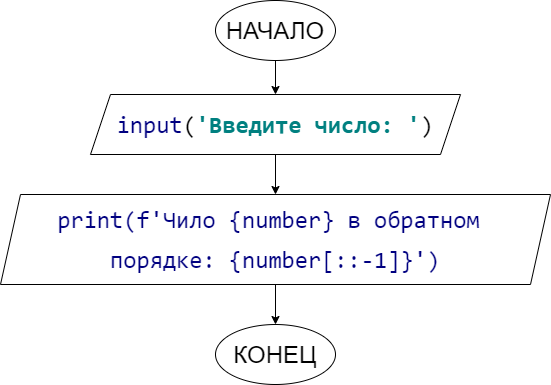

The diagram above was exported from draw.io. Its source (the exported page's mxGraphModel, read from the mxfile embedded in the PNG):
<mxGraphModel dx="782" dy="412" grid="1" gridSize="10" guides="1" tooltips="1" connect="1" arrows="1" fold="1" page="1" pageScale="1" pageWidth="827" pageHeight="1169" math="0" shadow="0">
  <root>
    <mxCell id="WIyWlLk6GJQsqaUBKTNV-0" />
    <mxCell id="WIyWlLk6GJQsqaUBKTNV-1" parent="WIyWlLk6GJQsqaUBKTNV-0" />
    <mxCell id="zptN-24JAd6MUlHmvIvo-4" style="edgeStyle=orthogonalEdgeStyle;rounded=0;orthogonalLoop=1;jettySize=auto;html=1;exitX=0.5;exitY=1;exitDx=0;exitDy=0;entryX=0.5;entryY=0;entryDx=0;entryDy=0;" edge="1" parent="WIyWlLk6GJQsqaUBKTNV-1" source="zptN-24JAd6MUlHmvIvo-0" target="zptN-24JAd6MUlHmvIvo-1">
      <mxGeometry relative="1" as="geometry" />
    </mxCell>
    <mxCell id="zptN-24JAd6MUlHmvIvo-0" value="&lt;font style=&quot;font-size: 24px&quot;&gt;НАЧАЛО&lt;/font&gt;" style="ellipse;whiteSpace=wrap;html=1;" vertex="1" parent="WIyWlLk6GJQsqaUBKTNV-1">
      <mxGeometry x="310" y="16" width="120" height="60" as="geometry" />
    </mxCell>
    <mxCell id="zptN-24JAd6MUlHmvIvo-5" style="edgeStyle=orthogonalEdgeStyle;rounded=0;orthogonalLoop=1;jettySize=auto;html=1;exitX=0.5;exitY=1;exitDx=0;exitDy=0;entryX=0.5;entryY=0;entryDx=0;entryDy=0;" edge="1" parent="WIyWlLk6GJQsqaUBKTNV-1" source="zptN-24JAd6MUlHmvIvo-1" target="zptN-24JAd6MUlHmvIvo-2">
      <mxGeometry relative="1" as="geometry" />
    </mxCell>
    <mxCell id="zptN-24JAd6MUlHmvIvo-1" value="&lt;pre style=&quot;background-color: rgb(255 , 255 , 255) ; font-family: &amp;#34;jetbrains mono&amp;#34; , monospace&quot;&gt;&lt;font style=&quot;font-size: 24px&quot;&gt;&lt;span style=&quot;color: #000080&quot;&gt;input&lt;/span&gt;(&lt;span style=&quot;color: #008080 ; font-weight: bold&quot;&gt;'Введите число: '&lt;/span&gt;)&lt;/font&gt;&lt;/pre&gt;" style="shape=parallelogram;perimeter=parallelogramPerimeter;whiteSpace=wrap;html=1;fixedSize=1;" vertex="1" parent="WIyWlLk6GJQsqaUBKTNV-1">
      <mxGeometry x="185" y="110" width="370" height="60" as="geometry" />
    </mxCell>
    <mxCell id="zptN-24JAd6MUlHmvIvo-6" style="edgeStyle=orthogonalEdgeStyle;rounded=0;orthogonalLoop=1;jettySize=auto;html=1;exitX=0.5;exitY=1;exitDx=0;exitDy=0;entryX=0.5;entryY=0;entryDx=0;entryDy=0;" edge="1" parent="WIyWlLk6GJQsqaUBKTNV-1" source="zptN-24JAd6MUlHmvIvo-2" target="zptN-24JAd6MUlHmvIvo-3">
      <mxGeometry relative="1" as="geometry" />
    </mxCell>
    <mxCell id="zptN-24JAd6MUlHmvIvo-2" value="&lt;pre style=&quot;background-color: rgb(255 , 255 , 255)&quot;&gt;&lt;font color=&quot;#000080&quot; face=&quot;jetbrains mono, monospace&quot;&gt;&lt;span style=&quot;font-size: 24px&quot;&gt;print(f'Чило {number} в обратном &lt;/span&gt;&lt;/font&gt;&lt;/pre&gt;&lt;pre style=&quot;background-color: rgb(255 , 255 , 255)&quot;&gt;&lt;font color=&quot;#000080&quot; face=&quot;jetbrains mono, monospace&quot;&gt;&lt;span style=&quot;font-size: 24px&quot;&gt;порядке: {number[::-1]}')&lt;/span&gt;&lt;/font&gt;&lt;font face=&quot;jetbrains mono, monospace&quot;&gt;&lt;br&gt;&lt;/font&gt;&lt;/pre&gt;" style="shape=parallelogram;perimeter=parallelogramPerimeter;whiteSpace=wrap;html=1;fixedSize=1;" vertex="1" parent="WIyWlLk6GJQsqaUBKTNV-1">
      <mxGeometry x="95" y="210" width="550" height="90" as="geometry" />
    </mxCell>
    <mxCell id="zptN-24JAd6MUlHmvIvo-3" value="&lt;font style=&quot;font-size: 24px&quot;&gt;КОНЕЦ&lt;/font&gt;" style="ellipse;whiteSpace=wrap;html=1;" vertex="1" parent="WIyWlLk6GJQsqaUBKTNV-1">
      <mxGeometry x="310" y="340" width="120" height="60" as="geometry" />
    </mxCell>
  </root>
</mxGraphModel>